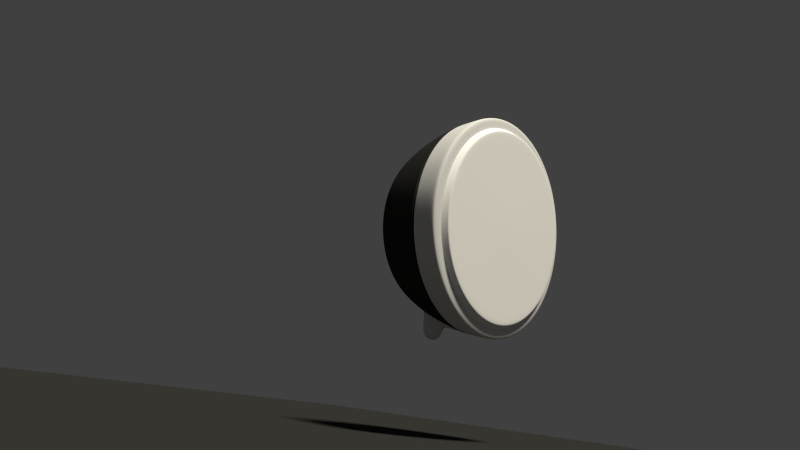 # Source: cibie.blend  (saved by Blender 2.69.0; exported with 4.5.12 LTS)
import bpy
from mathutils import Matrix  # noqa: F401  (used for matrix-valued properties, if any)

bpy.ops.wm.read_factory_settings(use_empty=True)
scene = bpy.context.scene
scene.name = 'Scene'

# ---- collections
col_collection_1 = bpy.data.collections.new('Collection 1'); scene.collection.children.link(col_collection_1)

# ---- materials (node trees are filled in below, after node groups)
mat_material_001 = bpy.data.materials.new('Material.001')
mat_material_001.alpha_threshold = 0.0
mat_material_001.use_transparent_shadow = False
mat_material_001.diffuse_color = (0.03106, 0.03106, 0.03106, 1.0)
mat_material_001.roughness = 0.5
mat_material_001.specular_intensity = 0.5632
mat_material_001.line_color = (0.0, 0.0, 0.0, 1.0)
mat_material_003 = bpy.data.materials.new('Material.003')
mat_material_003.alpha_threshold = 0.0
mat_material_003.use_transparent_shadow = False
mat_material_003.diffuse_color = (1.0, 1.0, 1.0, 1.0)
mat_material_003.roughness = 0.5
mat_material_003.specular_intensity = 0.2632
mat_material_003.line_color = (0.0, 0.0, 0.0, 0.3053)
mat_material_002 = bpy.data.materials.new('Material.002')
mat_material_002.alpha_threshold = 0.0
mat_material_002.use_transparent_shadow = False
mat_material_002.roughness = 0.5
mat_material_002.specular_intensity = 0.5368
mat_material_002.line_color = (0.0, 0.0, 0.0, 1.0)

# ---- material node trees

# ---- world
world_world = bpy.data.worlds.new('World'); scene.world = world_world
world_world.color = (0.05088, 0.05088, 0.05088)
world_world.use_sun_shadow = False
world_world.sun_shadow_jitter_overblur = 0.0
world_world.cycles.sampling_method = 'MANUAL'
world_world.cycles.sample_map_resolution = 256

# ---- cameras
cam_camera = bpy.data.cameras.new('Camera')
cam_camera.clip_end = 100.0
cam_camera.lens = 35.0
cam_camera.sensor_width = 32.0
cam_camera.sensor_height = 18.0
cam_camera.ortho_scale = 7.314
cam_camera.dof.focus_distance = 0.0
cam_camera.dof.aperture_fstop = 128.0

# ---- lights
light_sun = bpy.data.lights.new('Sun', 'SUN')
light_sun.color = (1.0, 0.9367, 0.7829)
light_sun.transmission_factor = 0.0
light_sun.angle = 0.1993
light_sun.energy = 4.0
light_sun.shadow_buffer_clip_start = 0.5
light_sun.shadow_soft_size = 0.1
light_sun.shadow_cascade_max_distance = 1000.0
light_sun.cycles.use_multiple_importance_sampling = False

# ---- meshes
me_circle_004 = bpy.data.meshes.new('Circle.004')
me_circle_004.from_pydata([(-0.1602, -0.7846, 0.3786), (-1.312e-07, -0.8343, 0.3786), (0.1602, -0.7846, 0.3786), (-0.136, -0.6935, 0.5916), (-1.355e-07, -0.7357, 0.5916), (0.136, -0.6935, 0.5916), (-0.1771, -0.8483, 0.1186), (-1.362e-07, -0.9032, 0.1186), (0.1771, -0.8483, 0.1186), (-0.1602, -0.8206, 0.3997), (-1.312e-07, -0.8703, 0.3997), (0.1602, -0.8206, 0.3997), (-0.136, -0.7295, 0.6127), (-1.355e-07, -0.7717, 0.6127), (0.136, -0.7295, 0.6127), (-0.1771, -0.8843, 0.1397), (-1.362e-07, -0.9393, 0.1397), (0.1771, -0.8843, 0.1397), (0.0801, -0.8094, 0.3786), (0.068, -0.7146, 0.5916), (0.08857, -0.8758, 0.1186), (0.0801, -0.8455, 0.3997), (0.068, -0.7506, 0.6127), (0.08857, -0.9118, 0.1397), (-0.0801, -0.8094, 0.3786), (-0.068, -0.7146, 0.5916), (-0.08857, -0.8758, 0.1186), (-0.0801, -0.8455, 0.3997), (-0.068, -0.7506, 0.6127), (-0.08857, -0.9118, 0.1397), (-1.781e-07, -1.032, 0.3738), (-1.823e-07, -1.027, 0.6209), (0.0801, -1.01, 0.3891), (0.068, -1.008, 0.6339), (-0.0801, -1.01, 0.3891), (-0.068, -1.008, 0.6339)], [], [(26, 24, 1, 7), (20, 18, 2, 8), (24, 25, 4, 1), (18, 19, 5, 2), (29, 16, 10, 27), (23, 17, 11, 21), (13, 28, 35, 31), (21, 11, 14, 22), (0, 6, 15, 9), (3, 0, 9, 12), (19, 4, 13, 22), (8, 2, 11, 17), (25, 3, 12, 28), (20, 8, 17, 23), (2, 5, 14, 11), (26, 7, 16, 29), (7, 1, 18, 20), (1, 4, 19, 18), (16, 23, 21, 10), (28, 27, 34, 35), (5, 19, 22, 14), (7, 20, 23, 16), (6, 0, 24, 26), (0, 3, 25, 24), (15, 29, 27, 9), (9, 27, 28, 12), (4, 25, 28, 13), (6, 26, 29, 15), (34, 30, 31, 35), (30, 32, 33, 31), (10, 21, 32, 30), (27, 10, 30, 34), (21, 22, 33, 32), (22, 13, 31, 33)])
me_circle_004.polygons.foreach_set('use_smooth', [True] * 34)
me_circle_004.use_remesh_preserve_volume = False
me_circle_004.use_remesh_preserve_attributes = False
me_circle_004.use_mirror_vertex_groups = False
me_circle_004.update()
me_plane = bpy.data.meshes.new('Plane')
me_plane.from_pydata([(1.0, -1.0, 0.0), (-1.0, -1.0, 0.0), (1.0, 1.0, 0.0), (-1.0, 1.0, 0.0)], [], [(1, 0, 2, 3)])
me_plane.materials.append(mat_material_001)
me_plane.use_remesh_preserve_volume = False
me_plane.use_remesh_preserve_attributes = False
me_plane.use_mirror_vertex_groups = False
me_plane.update()
me_circle_003 = bpy.data.meshes.new('Circle.003')
me_circle_003.from_pydata([(-9.63e-09, 0.9355, -0.3697), (-0.358, 0.8643, -0.3697), (-0.6615, 0.6615, -0.3697), (-0.8643, 0.358, -0.3697), (-0.9355, -9.662e-08, -0.3697), (-0.8643, -0.358, -0.3697), (-0.6615, -0.6615, -0.3697), (-0.358, -0.8643, -0.3697), (-1.509e-07, -0.9355, -0.3697), (0.358, -0.8643, -0.3697), (0.6615, -0.6615, -0.3697), (0.8643, -0.358, -0.3697), (0.9355, -4.457e-08, -0.3697), (0.8643, 0.358, -0.3697), (0.6615, 0.6615, -0.3697), (0.358, 0.8643, -0.3697), (-1.366e-08, 0.9005, -0.4369), (-0.3446, 0.832, -0.4369), (-0.6368, 0.6368, -0.4369), (-0.832, 0.3446, -0.4369), (-0.9005, -1.034e-07, -0.4369), (-0.832, -0.3446, -0.4369), (-0.6368, -0.6368, -0.4369), (-0.3446, -0.832, -0.4369), (-1.496e-07, -0.9005, -0.4369), (0.3446, -0.832, -0.4369), (0.6368, -0.6368, -0.4369), (0.832, -0.3446, -0.4369), (0.9005, -5.33e-08, -0.4369), (0.832, 0.3446, -0.4369), (0.6368, 0.6368, -0.4369), (0.3446, 0.832, -0.4369), (-8.941e-08, -2.595e-09, -0.4528), (0.6368, 0.6368, -0.4369), (0.832, 0.3446, -0.4369), (0.6368, -0.6368, -0.4369), (0.3446, -0.832, -0.4369), (-0.6368, -0.6368, -0.4369), (-0.832, -0.3446, -0.4369), (-0.6368, 0.6368, -0.4369), (-0.3446, 0.832, -0.4369), (0.3446, 0.832, -0.4369), (0.832, -0.3446, -0.4369), (-0.3446, -0.832, -0.4369), (-0.832, 0.3446, -0.4369), (-0.9005, -1.034e-07, -0.4369), (-1.366e-08, 0.9005, -0.4369), (0.9005, -5.33e-08, -0.4369), (-1.496e-07, -0.9005, -0.4369)], [], [(33, 34, 29, 30), (35, 36, 25, 26), (37, 38, 21, 22), (39, 40, 17, 18), (41, 33, 30, 31), (42, 35, 26, 27), (43, 37, 22, 23), (44, 39, 18, 19), (45, 44, 19, 20), (46, 41, 31, 16), (47, 42, 27, 28), (48, 43, 23, 24), (36, 48, 24, 25), (38, 45, 20, 21), (40, 46, 16, 17), (34, 47, 28, 29), (30, 29, 32), (26, 25, 32), (22, 21, 32), (18, 17, 32), (19, 18, 32), (31, 30, 32), (27, 26, 32), (23, 22, 32), (24, 23, 32), (20, 19, 32), (16, 31, 32), (28, 27, 32), (29, 28, 32), (25, 24, 32), (21, 20, 32), (17, 16, 32), (14, 13, 34, 33), (10, 9, 36, 35), (6, 5, 38, 37), (2, 1, 40, 39), (15, 14, 33, 41), (11, 10, 35, 42), (7, 6, 37, 43), (3, 2, 39, 44), (4, 3, 44, 45), (0, 15, 41, 46), (12, 11, 42, 47), (8, 7, 43, 48), (9, 8, 48, 36), (5, 4, 45, 38), (1, 0, 46, 40), (13, 12, 47, 34)])
me_circle_003.polygons.foreach_set('use_smooth', [True] * 48)
me_circle_003.materials.append(mat_material_003)
me_circle_003.use_remesh_preserve_volume = False
me_circle_003.use_remesh_preserve_attributes = False
me_circle_003.use_mirror_vertex_groups = False
me_circle_003.update()
me_circle_002 = bpy.data.meshes.new('Circle.002')
me_circle_002.from_pydata([(-9.63e-09, 0.9355, -0.3697), (-0.358, 0.8643, -0.3697), (-0.6615, 0.6615, -0.3697), (-0.8643, 0.358, -0.3697), (-0.9355, -9.662e-08, -0.3697), (-0.8643, -0.358, -0.3697), (-0.6615, -0.6615, -0.3697), (-0.358, -0.8643, -0.3697), (-1.509e-07, -0.9355, -0.3697), (0.358, -0.8643, -0.3697), (0.6615, -0.6615, -0.3697), (0.8643, -0.358, -0.3697), (0.9355, -4.457e-08, -0.3697), (0.8643, 0.358, -0.3697), (0.6615, 0.6615, -0.3697), (0.358, 0.8643, -0.3697), (-1.325e-08, 0.904, -0.05722), (-0.346, 0.8352, -0.05722), (-0.6393, 0.6393, -0.05722), (-0.8352, 0.346, -0.05722), (-0.904, -4.23e-08, -0.05722), (-0.8352, -0.346, -0.05722), (-0.6393, -0.6393, -0.05722), (-0.346, -0.8352, -0.05722), (-1.498e-07, -0.904, -0.05722), (0.346, -0.8352, -0.05722), (0.6393, -0.6393, -0.05722), (0.8352, -0.346, -0.05722), (0.904, 8e-09, -0.05722), (0.8352, 0.346, -0.05722), (0.6393, 0.6393, -0.05722), (0.346, 0.8352, -0.05722), (-2.234e-08, 0.7992, 0.3167), (-0.3059, 0.7384, 0.3167), (-0.5651, 0.5651, 0.3167), (-0.7384, 0.3059, 0.3167), (-0.7992, 2.757e-08, 0.3167), (-0.7384, -0.3059, 0.3167), (-0.5651, -0.5651, 0.3167), (-0.3059, -0.7384, 0.3167), (-1.43e-07, -0.7992, 0.3167), (0.3059, -0.7384, 0.3167), (0.5651, -0.5651, 0.3167), (0.7384, -0.3059, 0.3167), (0.7992, 7.204e-08, 0.3167), (0.7384, 0.3059, 0.3167), (0.5651, 0.5651, 0.3167), (0.3059, 0.7384, 0.3167), (-2.955e-08, 0.6926, 0.5984), (-0.265, 0.6398, 0.5984), (-0.4897, 0.4897, 0.5984), (-0.6398, 0.265, 0.5984), (-0.6926, 8.704e-08, 0.5984), (-0.6398, -0.265, 0.5984), (-0.4897, -0.4897, 0.5984), (-0.265, -0.6398, 0.5984), (-1.341e-07, -0.6926, 0.5984), (0.265, -0.6398, 0.5984), (0.4897, -0.4897, 0.5984), (0.6398, -0.265, 0.5984), (0.6926, 1.256e-07, 0.5984), (0.6398, 0.265, 0.5984), (0.4897, 0.4897, 0.5984), (0.265, 0.6398, 0.5984), (-6.314e-08, 0.2781, 0.7727), (-0.1064, 0.2569, 0.7727), (-0.1966, 0.1966, 0.7727), (-0.2569, 0.1064, 0.7727), (-0.2781, 1.553e-07, 0.7727), (-0.2569, -0.1064, 0.7727), (-0.1966, -0.1966, 0.7727), (-0.1064, -0.2569, 0.7727), (-1.051e-07, -0.2781, 0.7727), (0.1064, -0.2569, 0.7727), (0.1966, -0.1966, 0.7727), (0.2569, -0.1064, 0.7727), (0.2781, 1.708e-07, 0.7727), (0.2569, 0.1064, 0.7727), (0.1966, 0.1966, 0.7727), (0.1064, 0.2569, 0.7727)], [], [(0, 15, 31, 16), (12, 11, 27, 28), (8, 7, 23, 24), (4, 3, 19, 20), (1, 0, 16, 17), (13, 12, 28, 29), (9, 8, 24, 25), (5, 4, 20, 21), (6, 5, 21, 22), (2, 1, 17, 18), (14, 13, 29, 30), (10, 9, 25, 26), (11, 10, 26, 27), (7, 6, 22, 23), (3, 2, 18, 19), (15, 14, 30, 31), (16, 31, 47, 32), (28, 27, 43, 44), (24, 23, 39, 40), (20, 19, 35, 36), (21, 20, 36, 37), (17, 16, 32, 33), (29, 28, 44, 45), (25, 24, 40, 41), (26, 25, 41, 42), (22, 21, 37, 38), (18, 17, 33, 34), (30, 29, 45, 46), (31, 30, 46, 47), (27, 26, 42, 43), (23, 22, 38, 39), (19, 18, 34, 35), (40, 39, 55, 56), (36, 35, 51, 52), (32, 47, 63, 48), (44, 43, 59, 60), (45, 44, 60, 61), (41, 40, 56, 57), (37, 36, 52, 53), (33, 32, 48, 49), (46, 45, 61, 62), (42, 41, 57, 58), (38, 37, 53, 54), (34, 33, 49, 50), (35, 34, 50, 51), (47, 46, 62, 63), (43, 42, 58, 59), (39, 38, 54, 55), (62, 61, 77, 78), (58, 57, 73, 74), (54, 53, 69, 70), (50, 49, 65, 66), (51, 50, 66, 67), (63, 62, 78, 79), (59, 58, 74, 75), (55, 54, 70, 71), (56, 55, 71, 72), (52, 51, 67, 68), (48, 63, 79, 64), (60, 59, 75, 76), (61, 60, 76, 77), (57, 56, 72, 73), (53, 52, 68, 69), (49, 48, 64, 65)])
me_circle_002.polygons.foreach_set('use_smooth', [True] * 64)
me_circle_002.materials.append(mat_material_002)
me_circle_002.use_remesh_preserve_volume = False
me_circle_002.use_remesh_preserve_attributes = False
me_circle_002.use_mirror_vertex_groups = False
me_circle_002.update()
me_circle_001 = bpy.data.meshes.new('Circle.001')
me_circle_001.from_pydata([(0.0, 1.0, -0.04949), (-0.3827, 0.9239, -0.04949), (-0.7071, 0.7071, -0.04949), (-0.9239, 0.3827, -0.04949), (-1.0, -5.177e-08, -0.04949), (-0.9239, -0.3827, -0.04949), (-0.7071, -0.7071, -0.04949), (-0.3827, -0.9239, -0.04949), (-1.51e-07, -1.0, -0.04949), (0.3827, -0.9239, -0.04949), (0.7071, -0.7071, -0.04949), (0.9239, -0.3827, -0.04949), (1.0, 3.863e-09, -0.04949), (0.9239, 0.3827, -0.04949), (0.7071, 0.7071, -0.04949), (0.3827, 0.9239, -0.04949), (1.241e-09, 1.033, -0.3129), (-0.3954, 0.9546, -0.3129), (-0.7307, 0.7307, -0.3129), (-0.9546, 0.3954, -0.3129), (-1.033, -9.746e-08, -0.3129), (-0.9546, -0.3954, -0.3129), (-0.7307, -0.7307, -0.3129), (-0.3954, -0.9546, -0.3129), (-1.548e-07, -1.033, -0.3129), (0.3954, -0.9546, -0.3129), (0.7307, -0.7307, -0.3129), (0.9546, -0.3954, -0.3129), (1.033, -3.998e-08, -0.3129), (0.9546, 0.3954, -0.3129), (0.7307, 0.7307, -0.3129), (0.3954, 0.9546, -0.3129), (1.241e-09, 1.033, -0.3697), (-0.3954, 0.9546, -0.3697), (-0.7307, 0.7307, -0.3697), (-0.9546, 0.3954, -0.3697), (-1.033, -1.067e-07, -0.3697), (-0.9546, -0.3954, -0.3697), (-0.7307, -0.7307, -0.3697), (-0.3954, -0.9546, -0.3697), (-1.548e-07, -1.033, -0.3697), (0.3954, -0.9546, -0.3697), (0.7307, -0.7307, -0.3697), (0.9546, -0.3954, -0.3697), (1.033, -4.923e-08, -0.3697), (0.9546, 0.3954, -0.3697), (0.7307, 0.7307, -0.3697), (0.3954, 0.9546, -0.3697), (-9.63e-09, 0.9355, -0.3697), (-0.358, 0.8643, -0.3697), (-0.6615, 0.6615, -0.3697), (-0.8643, 0.358, -0.3697), (-0.9355, -9.662e-08, -0.3697), (-0.8643, -0.358, -0.3697), (-0.6615, -0.6615, -0.3697), (-0.358, -0.8643, -0.3697), (-1.509e-07, -0.9355, -0.3697), (0.358, -0.8643, -0.3697), (0.6615, -0.6615, -0.3697), (0.8643, -0.358, -0.3697), (0.9355, -4.457e-08, -0.3697), (0.8643, 0.358, -0.3697), (0.6615, 0.6615, -0.3697), (0.358, 0.8643, -0.3697), (-2.538e-09, 0.9319, -0.04949), (-0.3566, 0.8609, -0.04949), (-0.6589, 0.6589, -0.04949), (-0.8609, 0.3566, -0.04949), (-0.9319, -4.749e-08, -0.04949), (-0.8609, -0.3566, -0.04949), (-0.6589, -0.6589, -0.04949), (-0.3566, -0.8609, -0.04949), (-1.432e-07, -0.9319, -0.04949), (0.3566, -0.8609, -0.04949), (0.6589, -0.6589, -0.04949), (0.8609, -0.3566, -0.04949), (0.9319, 4.361e-09, -0.04949), (0.8609, 0.3566, -0.04949), (0.6589, 0.6589, -0.04949), (0.3566, 0.8609, -0.04949), (0.7097, -0.7097, -0.07879), (0.9273, -0.3841, -0.07879), (-0.7097, -0.7097, -0.07879), (-0.3841, -0.9273, -0.07879), (-0.7097, 0.7097, -0.07879), (-0.9273, 0.3841, -0.07879), (0.7097, 0.7097, -0.07879), (0.3841, 0.9273, -0.07879), (1.38e-10, 1.004, -0.07879), (1.004, -1.015e-09, -0.07879), (-1.514e-07, -1.004, -0.07879), (-1.004, -5.686e-08, -0.07879), (-0.3841, 0.9273, -0.07879), (0.9273, 0.3841, -0.07879), (0.3841, -0.9273, -0.07879), (-0.9273, -0.3841, -0.07879)], [], [(80, 81, 27, 26), (82, 83, 23, 22), (84, 85, 19, 18), (86, 87, 31, 30), (87, 88, 16, 31), (81, 89, 28, 27), (83, 90, 24, 23), (85, 91, 20, 19), (88, 92, 17, 16), (89, 93, 29, 28), (90, 94, 25, 24), (91, 95, 21, 20), (95, 82, 22, 21), (92, 84, 18, 17), (93, 86, 30, 29), (94, 80, 26, 25), (30, 31, 47, 46), (26, 27, 43, 42), (22, 23, 39, 38), (18, 19, 35, 34), (31, 16, 32, 47), (27, 28, 44, 43), (23, 24, 40, 39), (19, 20, 36, 35), (20, 21, 37, 36), (16, 17, 33, 32), (28, 29, 45, 44), (24, 25, 41, 40), (25, 26, 42, 41), (21, 22, 38, 37), (17, 18, 34, 33), (29, 30, 46, 45), (34, 35, 51, 50), (46, 47, 63, 62), (42, 43, 59, 58), (38, 39, 55, 54), (39, 40, 56, 55), (35, 36, 52, 51), (47, 32, 48, 63), (43, 44, 60, 59), (44, 45, 61, 60), (40, 41, 57, 56), (36, 37, 53, 52), (32, 33, 49, 48), (45, 46, 62, 61), (41, 42, 58, 57), (37, 38, 54, 53), (33, 34, 50, 49), (0, 15, 79, 64), (12, 11, 75, 76), (8, 7, 71, 72), (4, 3, 67, 68), (5, 4, 68, 69), (1, 0, 64, 65), (13, 12, 76, 77), (9, 8, 72, 73), (10, 9, 73, 74), (6, 5, 69, 70), (2, 1, 65, 66), (14, 13, 77, 78), (15, 14, 78, 79), (11, 10, 74, 75), (7, 6, 70, 71), (3, 2, 66, 67), (10, 11, 81, 80), (6, 7, 83, 82), (2, 3, 85, 84), (14, 15, 87, 86), (15, 0, 88, 87), (11, 12, 89, 81), (7, 8, 90, 83), (3, 4, 91, 85), (0, 1, 92, 88), (12, 13, 93, 89), (8, 9, 94, 90), (4, 5, 95, 91), (5, 6, 82, 95), (1, 2, 84, 92), (13, 14, 86, 93), (9, 10, 80, 94)])
me_circle_001.polygons.foreach_set('use_smooth', [True] * 80)
me_circle_001.materials.append(mat_material_002)
me_circle_001.use_remesh_preserve_volume = False
me_circle_001.use_remesh_preserve_attributes = False
me_circle_001.use_mirror_vertex_groups = False
me_circle_001.update()
me_circle = bpy.data.meshes.new('Circle')
me_circle.from_pydata([(0.0, 1.0, 0.0), (-0.3827, 0.9239, 0.0), (-0.7071, 0.7071, 0.0), (-0.9239, 0.3827, 0.0), (-1.0, -4.371e-08, 0.0), (-0.9239, -0.3827, 0.0), (-0.7071, -0.7071, 0.0), (-0.3827, -0.9239, 0.0), (-1.51e-07, -1.0, 0.0), (0.3827, -0.9239, 0.0), (0.7071, -0.7071, 0.0), (0.9239, -0.3827, 0.0), (1.0, 1.192e-08, 0.0), (0.9239, 0.3827, 0.0), (0.7071, 0.7071, 0.0), (0.3827, 0.9239, 0.0), (-3.829e-09, 0.8972, 0.3874), (-0.3433, 0.8289, 0.3874), (-0.6344, 0.6344, 0.3874), (-0.8289, 0.3433, 0.3874), (-0.8972, 2.497e-08, 0.3874), (-0.8289, -0.3433, 0.3874), (-0.6344, -0.6344, 0.3874), (-0.3433, -0.8289, 0.3874), (-1.393e-07, -0.8972, 0.3874), (0.3433, -0.8289, 0.3874), (0.6344, -0.6344, 0.3874), (0.8289, -0.3433, 0.3874), (0.8972, 7.489e-08, 0.3874), (0.8289, 0.3433, 0.3874), (0.6344, 0.6344, 0.3874), (0.3433, 0.8289, 0.3874), (-4.522e-08, 0.6852, 0.7697), (-0.2622, 0.633, 0.7697), (-0.4845, 0.4845, 0.7697), (-0.633, 0.2622, 0.7697), (-0.6852, 1.242e-07, 0.7697), (-0.633, -0.2622, 0.7697), (-0.4845, -0.4845, 0.7697), (-0.2622, -0.633, 0.7697), (-1.487e-07, -0.6852, 0.7697), (0.2622, -0.633, 0.7697), (0.4845, -0.4845, 0.7697), (0.633, -0.2622, 0.7697), (0.6852, 1.623e-07, 0.7697), (0.633, 0.2622, 0.7697), (0.4845, 0.4845, 0.7697), (0.2622, 0.633, 0.7697), (-9.407e-08, 0.08367, 0.8376), (-0.03202, 0.0773, 0.8376), (-0.05916, 0.05916, 0.8376), (-0.0773, 0.03202, 0.8376), (-0.08367, 1.305e-07, 0.8376), (-0.0773, -0.03202, 0.8376), (-0.05916, -0.05916, 0.8376), (-0.03202, -0.0773, 0.8376), (-1.067e-07, -0.08367, 0.8376), (0.03202, -0.0773, 0.8376), (0.05916, -0.05916, 0.8376), (0.0773, -0.03202, 0.8376), (0.08367, 1.351e-07, 0.8376), (0.0773, 0.03202, 0.8376), (0.05916, 0.05916, 0.8376), (0.03202, 0.0773, 0.8376), (-9.638e-08, 1.298e-07, 0.8376), (0.2915, 0.7037, 0.6803), (-3.345e-08, 0.7616, 0.6803), (0.7037, -0.2915, 0.6803), (0.7616, 1.436e-07, 0.6803), (-0.2915, -0.7037, 0.6803), (-1.485e-07, -0.7616, 0.6803), (-0.7037, 0.2915, 0.6803), (-0.7616, 1.012e-07, 0.6803), (-0.2915, 0.7037, 0.6803), (0.7037, 0.2915, 0.6803), (0.2915, -0.7037, 0.6803), (-0.7037, -0.2915, 0.6803), (-0.5386, -0.5386, 0.6803), (-0.5386, 0.5386, 0.6803), (0.5386, 0.5386, 0.6803), (0.5386, -0.5386, 0.6803), (0.0, 1.0, 0.0), (-0.3827, 0.9239, 0.0), (-0.7071, 0.7071, 0.0), (-0.9239, 0.3827, 0.0), (-1.0, -4.371e-08, 0.0), (-0.9239, -0.3827, 0.0), (-0.7071, -0.7071, 0.0), (-0.3827, -0.9239, 0.0), (-1.51e-07, -1.0, 0.0), (0.3827, -0.9239, 0.0), (0.7071, -0.7071, 0.0), (0.9239, -0.3827, 0.0), (1.0, 1.192e-08, 0.0), (0.9239, 0.3827, 0.0), (0.7071, 0.7071, 0.0), (0.3827, 0.9239, 0.0), (-3.729e-09, 0.8999, -5.931e-15), (-0.3444, 0.8314, -5.48e-15), (-0.6363, 0.6363, -4.194e-15), (-0.8314, 0.3444, -2.27e-15), (-0.8999, -3.822e-08, 3.256e-22), (-0.8314, -0.3444, 2.27e-15), (-0.6363, -0.6363, 4.194e-15), (-0.3444, -0.8314, 5.48e-15), (-1.396e-07, -0.8999, 5.931e-15), (0.3444, -0.8314, 5.48e-15), (0.6363, -0.6363, 4.194e-15), (0.8314, -0.3444, 2.27e-15), (0.8999, 1.185e-08, -4.443e-24), (0.8314, 0.3444, -2.27e-15), (0.6363, 0.6363, -4.194e-15), (0.3444, 0.8314, -5.48e-15), (0.9165, -0.3796, 0.02999), (0.992, 1.68e-08, 0.02999), (-0.3796, -0.9165, 0.02999), (-1.501e-07, -0.992, 0.02999), (-0.9165, 0.3796, 0.02999), (-0.992, -3.84e-08, 0.02999), (0.3796, 0.9165, 0.02999), (-2.964e-10, 0.992, 0.02999), (0.9165, 0.3796, 0.02999), (0.3796, -0.9165, 0.02999), (-0.9165, -0.3796, 0.02999), (-0.3796, 0.9165, 0.02999), (-0.7015, 0.7015, 0.02999), (0.7015, 0.7015, 0.02999), (0.7015, -0.7015, 0.02999), (-0.7015, -0.7015, 0.02999)], [], [(113, 114, 28, 27), (115, 116, 24, 23), (117, 118, 20, 19), (119, 120, 16, 31), (114, 121, 29, 28), (116, 122, 25, 24), (118, 123, 21, 20), (120, 124, 17, 16), (124, 125, 18, 17), (121, 126, 30, 29), (122, 127, 26, 25), (123, 128, 22, 21), (128, 115, 23, 22), (125, 117, 19, 18), (126, 119, 31, 30), (127, 113, 27, 26), (65, 66, 32, 47), (67, 68, 44, 43), (69, 70, 40, 39), (71, 72, 36, 35), (66, 73, 33, 32), (68, 74, 45, 44), (70, 75, 41, 40), (72, 76, 37, 36), (76, 77, 38, 37), (73, 78, 34, 33), (74, 79, 46, 45), (75, 80, 42, 41), (80, 67, 43, 42), (77, 69, 39, 38), (78, 71, 35, 34), (79, 65, 47, 46), (35, 36, 52, 51), (47, 32, 48, 63), (43, 44, 60, 59), (39, 40, 56, 55), (40, 41, 57, 56), (36, 37, 53, 52), (32, 33, 49, 48), (44, 45, 61, 60), (45, 46, 62, 61), (41, 42, 58, 57), (37, 38, 54, 53), (33, 34, 50, 49), (46, 47, 63, 62), (42, 43, 59, 58), (38, 39, 55, 54), (34, 35, 51, 50), (31, 16, 66, 65), (27, 28, 68, 67), (23, 24, 70, 69), (19, 20, 72, 71), (16, 17, 73, 66), (28, 29, 74, 68), (24, 25, 75, 70), (20, 21, 76, 72), (21, 22, 77, 76), (17, 18, 78, 73), (29, 30, 79, 74), (25, 26, 80, 75), (26, 27, 67, 80), (22, 23, 69, 77), (18, 19, 71, 78), (30, 31, 65, 79), (51, 52, 64), (63, 48, 64), (59, 60, 64), (55, 56, 64), (56, 57, 64), (52, 53, 64), (48, 49, 64), (60, 61, 64), (61, 62, 64), (57, 58, 64), (53, 54, 64), (49, 50, 64), (62, 63, 64), (58, 59, 64), (54, 55, 64), (50, 51, 64), (6, 5, 86, 87), (2, 1, 82, 83), (14, 13, 94, 95), (10, 9, 90, 91), (11, 10, 91, 92), (7, 6, 87, 88), (3, 2, 83, 84), (15, 14, 95, 96), (0, 15, 96, 81), (12, 11, 92, 93), (8, 7, 88, 89), (4, 3, 84, 85), (1, 0, 81, 82), (13, 12, 93, 94), (9, 8, 89, 90), (5, 4, 85, 86), (92, 91, 107, 108), (88, 87, 103, 104), (84, 83, 99, 100), (96, 95, 111, 112), (81, 96, 112, 97), (93, 92, 108, 109), (89, 88, 104, 105), (85, 84, 100, 101), (82, 81, 97, 98), (94, 93, 109, 110), (90, 89, 105, 106), (86, 85, 101, 102), (87, 86, 102, 103), (83, 82, 98, 99), (95, 94, 110, 111), (91, 90, 106, 107), (11, 12, 114, 113), (7, 8, 116, 115), (3, 4, 118, 117), (15, 0, 120, 119), (12, 13, 121, 114), (8, 9, 122, 116), (4, 5, 123, 118), (0, 1, 124, 120), (1, 2, 125, 124), (13, 14, 126, 121), (9, 10, 127, 122), (5, 6, 128, 123), (6, 7, 115, 128), (2, 3, 117, 125), (14, 15, 119, 126), (10, 11, 113, 127)])
me_circle.polygons.foreach_set('use_smooth', [True] * 128)
me_circle.materials.append(mat_material_001)
me_circle.use_remesh_preserve_volume = False
me_circle.use_remesh_preserve_attributes = False
me_circle.use_mirror_vertex_groups = False
me_circle.update()

# ---- objects
ob_circle_004 = bpy.data.objects.new('Circle.004', me_circle_004)
ob_sun = bpy.data.objects.new('Sun', light_sun)
ob_plane = bpy.data.objects.new('Plane', me_plane)
ob_circle_003 = bpy.data.objects.new('Circle.003', me_circle_003)
ob_circle_002 = bpy.data.objects.new('Circle.002', me_circle_002)
ob_circle_001 = bpy.data.objects.new('Circle.001', me_circle_001)
ob_circle = bpy.data.objects.new('Circle', me_circle)
ob_camera = bpy.data.objects.new('Camera', cam_camera)

# ---- transforms, parenting, visibility, modifiers, constraints
ob_circle_004.location = (0.0, 0.03671, -0.04458)
ob_circle_004.rotation_euler = (1.571, -0.0, -0.0)
ob_circle_004.scale = (1.272, 1.272, 1.0)
ob_circle_004.lineart.crease_threshold = 0.0
_m = ob_circle_004.modifiers.new('Subsurf', 'SUBSURF')
_m.uv_smooth = 'PRESERVE_CORNERS'
_m.levels = 2
_m.render_levels = 4
_m.show_only_control_edges = False
ob_sun.location = (1.244, 7.688, 16.06)
ob_sun.rotation_euler = (-0.3002, -0.3137, -0.9825)
ob_sun.lineart.crease_threshold = 0.0
ob_plane.location = (0.06373, -1.4, -2.464)
ob_plane.scale = (-10.38, -10.38, -10.38)
ob_plane.hide_viewport = True
ob_plane.lineart.crease_threshold = 0.0
ob_circle_003.location = (0.0, 0.0, 0.0)
ob_circle_003.rotation_euler = (1.571, -0.0, -0.0)
ob_circle_003.scale = (1.272, 1.272, 1.0)
ob_circle_003.lineart.crease_threshold = 0.0
_m = ob_circle_003.modifiers.new('Subsurf', 'SUBSURF')
_m.uv_smooth = 'PRESERVE_CORNERS'
_m.levels = 3
_m.render_levels = 4
_m.show_only_control_edges = False
ob_circle_002.location = (0.0, 0.0, 0.0)
ob_circle_002.rotation_euler = (1.571, -0.0, -0.0)
ob_circle_002.scale = (1.272, 1.272, 1.0)
ob_circle_002.lineart.crease_threshold = 0.0
_m = ob_circle_002.modifiers.new('Subsurf', 'SUBSURF')
_m.uv_smooth = 'PRESERVE_CORNERS'
_m.levels = 3
_m.render_levels = 4
_m.show_only_control_edges = False
ob_circle_001.location = (0.0, 0.0, 0.0)
ob_circle_001.rotation_euler = (1.571, -0.0, -0.0)
ob_circle_001.scale = (1.272, 1.272, 1.0)
ob_circle_001.lineart.crease_threshold = 0.0
_m = ob_circle_001.modifiers.new('Subsurf', 'SUBSURF')
_m.uv_smooth = 'PRESERVE_CORNERS'
_m.levels = 3
_m.render_levels = 4
_m.show_only_control_edges = False
ob_circle.location = (0.0, 0.03671, 0.0)
ob_circle.rotation_euler = (1.571, -0.0, -0.0)
ob_circle.scale = (1.272, 1.272, 1.0)
ob_circle.lineart.crease_threshold = 0.0
_m = ob_circle.modifiers.new('Subsurf', 'SUBSURF')
_m.uv_smooth = 'PRESERVE_CORNERS'
_m.levels = 2
_m.render_levels = 4
_m.show_only_control_edges = False
ob_camera.location = (8.261, 5.967, -2.079)
ob_camera.rotation_euler = (1.768, -0.1273, 2.259)
ob_camera.lock_rotations_4d = False
ob_camera.empty_display_type = 'ARROWS'
ob_camera.color = (0.0, 0.0, 0.0, 0.0)
ob_camera.display_type = 'WIRE'
ob_camera.lineart.crease_threshold = 0.0

# ---- collection membership
col_collection_1.objects.link(ob_circle_004)
col_collection_1.objects.link(ob_sun)
col_collection_1.objects.link(ob_plane)
col_collection_1.objects.link(ob_circle_003)
col_collection_1.objects.link(ob_circle_002)
col_collection_1.objects.link(ob_circle_001)
col_collection_1.objects.link(ob_circle)
col_collection_1.objects.link(ob_camera)

# ---- scene / render settings (as saved in the file)
scene.camera = ob_camera
scene.frame_start = 1; scene.frame_end = 250; scene.frame_set(1)
scene.render.engine = 'BLENDER_EEVEE_NEXT'
scene.render.image_settings.compression = 90
scene.render.resolution_percentage = 50
scene.render.dither_intensity = 0.0
scene.cycles.use_denoising = False
scene.cycles.samples = 10
scene.cycles.sampling_pattern = 'TABULATED_SOBOL'
scene.cycles.light_sampling_threshold = 0.0
scene.cycles.use_adaptive_sampling = False
scene.cycles.use_light_tree = False
scene.cycles.blur_glossy = 0.0
scene.cycles.volume_bounces = 1
scene.cycles.pixel_filter_type = 'GAUSSIAN'
scene.cycles.sample_clamp_indirect = 0.0
scene.view_settings.view_transform = 'Standard'
bpy.context.view_layer.update()

